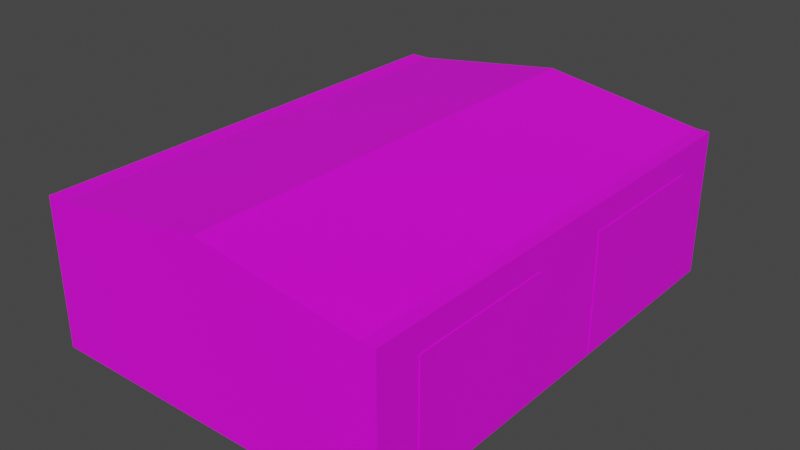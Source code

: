 # Source: Garazh005.blend  (saved by Blender 3.6.13; exported with 4.5.12 LTS)
import bpy
from mathutils import Matrix  # noqa: F401  (used for matrix-valued properties, if any)

bpy.ops.wm.read_factory_settings(use_empty=True)
scene = bpy.context.scene
scene.name = 'Scene'

# ---- collections
col_collection = bpy.data.collections.new('Collection'); scene.collection.children.link(col_collection)

# ---- images (referenced by path relative to the original .blend; pixels are not part of the script)
import os
ASSET_DIR = os.environ.get("B2B_ASSET_DIR", "")  # directory of the original .blend (textures are referenced by path, not embedded)
HERE = os.path.dirname(os.path.abspath(__file__))  # packed textures are extracted next to this script under _unpacked/

def load_image(name, relpath, width, height, colorspace="sRGB"):
    """Load a texture the original file referenced (path relative to the .blend, or extracted next to this script)."""
    p = next((c for c in (os.path.join(HERE, relpath), os.path.join(ASSET_DIR, relpath)) if relpath and os.path.exists(c)), "")
    if p:
        img = bpy.data.images.load(p, check_existing=True)
        img.name = name
    else:  # same state as the original file: an image datablock whose file is absent (Cycles renders it pink)
        img = bpy.data.images.new(name, width, height)
        img.source = "FILE"
        img.filepath = "//" + (relpath or name)
    img.colorspace_settings.name = colorspace
    return img
img_kerpich_002_jpg = load_image('kerpich 002.jpg', 'kerpich 002.jpg', 1024, 1024, 'sRGB')
img_beton_10_jpg = load_image('beton 10.jpg', 'beton 10.jpg', 1024, 1024, 'sRGB')
img_kryh006_jpg = load_image('kryh006.jpg', 'kryh006.jpg', 1024, 1024, 'sRGB')
img_vorota_1_jpg = load_image('vorota 1.jpg', 'vorota 1.jpg', 1024, 1024, 'sRGB')

# ---- materials (node trees are filled in below, after node groups)
mat_steny = bpy.data.materials.new('steny')
mat_steny.use_transparent_shadow = False
mat_balka = bpy.data.materials.new('balka')
mat_balka.use_transparent_shadow = False
mat_krysha = bpy.data.materials.new('krysha')
mat_krysha.use_transparent_shadow = False
mat_vorota = bpy.data.materials.new('vorota')
mat_vorota.use_transparent_shadow = False

# ---- material node trees
mat_steny.use_nodes = True; mat_steny.node_tree.nodes.clear()
_N = mat_steny.node_tree.nodes; _L = mat_steny.node_tree.links
n0 = _N.new('ShaderNodeBsdfPrincipled'); n0.name = 'Principled BSDF'; n0.location = (10, 300)
n0.distribution = 'GGX'
n0.subsurface_method = 'RANDOM_WALK_SKIN'
n0.inputs[3].default_value = 1.45
n0.inputs[27].default_value = (0.0, 0.0, 0.0, 1.0)
n0.inputs[28].default_value = 1.0
n1 = _N.new('ShaderNodeOutputMaterial'); n1.name = 'Material Output'; n1.location = (300, 300)
n2 = _N.new('ShaderNodeTexImage'); n2.name = 'Image Texture'; n2.location = (-305, 243)
n2.image = img_kerpich_002_jpg
_L.new(n0.outputs[0], n1.inputs[0])
_L.new(n2.outputs[0], n0.inputs[0])
n1.is_active_output = True
mat_balka.use_nodes = True; mat_balka.node_tree.nodes.clear()
_N = mat_balka.node_tree.nodes; _L = mat_balka.node_tree.links
n0 = _N.new('ShaderNodeBsdfPrincipled'); n0.name = 'Principled BSDF'; n0.location = (10, 300)
n0.distribution = 'GGX'
n0.subsurface_method = 'RANDOM_WALK_SKIN'
n0.inputs[3].default_value = 1.45
n0.inputs[27].default_value = (0.0, 0.0, 0.0, 1.0)
n0.inputs[28].default_value = 1.0
n1 = _N.new('ShaderNodeOutputMaterial'); n1.name = 'Material Output'; n1.location = (300, 300)
n2 = _N.new('ShaderNodeTexImage'); n2.name = 'Image Texture'; n2.location = (-310, 241)
n2.image = img_beton_10_jpg
_L.new(n0.outputs[0], n1.inputs[0])
_L.new(n2.outputs[0], n0.inputs[0])
n1.is_active_output = True
mat_krysha.use_nodes = True; mat_krysha.node_tree.nodes.clear()
_N = mat_krysha.node_tree.nodes; _L = mat_krysha.node_tree.links
n0 = _N.new('ShaderNodeBsdfPrincipled'); n0.name = 'Principled BSDF'; n0.location = (10, 300)
n0.distribution = 'GGX'
n0.subsurface_method = 'RANDOM_WALK_SKIN'
n0.inputs[3].default_value = 1.45
n0.inputs[27].default_value = (0.0, 0.0, 0.0, 1.0)
n0.inputs[28].default_value = 1.0
n1 = _N.new('ShaderNodeOutputMaterial'); n1.name = 'Material Output'; n1.location = (300, 300)
n2 = _N.new('ShaderNodeTexImage'); n2.name = 'Image Texture'; n2.location = (-310, 210)
n2.image = img_kryh006_jpg
_L.new(n0.outputs[0], n1.inputs[0])
_L.new(n2.outputs[0], n0.inputs[0])
n1.is_active_output = True
mat_vorota.use_nodes = True; mat_vorota.node_tree.nodes.clear()
_N = mat_vorota.node_tree.nodes; _L = mat_vorota.node_tree.links
n0 = _N.new('ShaderNodeBsdfPrincipled'); n0.name = 'Principled BSDF'; n0.location = (10, 300)
n0.distribution = 'GGX'
n0.subsurface_method = 'RANDOM_WALK_SKIN'
n0.inputs[3].default_value = 1.45
n0.inputs[27].default_value = (0.0, 0.0, 0.0, 1.0)
n0.inputs[28].default_value = 1.0
n1 = _N.new('ShaderNodeOutputMaterial'); n1.name = 'Material Output'; n1.location = (300, 300)
n2 = _N.new('ShaderNodeTexImage'); n2.name = 'Image Texture'; n2.location = (-316, 237)
n2.image = img_vorota_1_jpg
_L.new(n0.outputs[0], n1.inputs[0])
_L.new(n2.outputs[0], n0.inputs[0])
n1.is_active_output = True

# ---- world
world_world = bpy.data.worlds.new('World'); scene.world = world_world
world_world.use_nodes = True; world_world.node_tree.nodes.clear()
_N = world_world.node_tree.nodes; _L = world_world.node_tree.links
n0 = _N.new('ShaderNodeOutputWorld'); n0.name = 'World Output'; n0.location = (300, 300)
n1 = _N.new('ShaderNodeBackground'); n1.name = 'Background'; n1.location = (10, 300)
n1.inputs[0].default_value = (0.05088, 0.05088, 0.05088, 1.0)
_L.new(n1.outputs[0], n0.inputs[0])
n0.is_active_output = True
world_world.color = (0.05088, 0.05088, 0.05088)
world_world.use_sun_shadow = False
world_world.sun_shadow_jitter_overblur = 0.0

# ---- meshes
me_cube_001 = bpy.data.meshes.new('Cube.001')
me_cube_001.from_pydata([(0.9393, -0.8122, -0.9618), (0.9393, 0.1788, -0.9618), (0.9393, -0.8122, 0.6382), (-1.0, -1.0, -1.0), (0.9393, -0.1872, -0.9618), (0.9393, 0.1788, -0.9618), (0.9393, -0.1872, 0.6382), (0.9393, 0.1788, 0.6382), (0.9393, 0.1788, 0.6382), (0.9393, 0.8038, -0.9618), (-1.0, -1.0, 1.0), (0.9393, 0.8038, 0.6382), (-1.0, 1.0, -1.0), (0.9393, 0.8038, -0.9618), (-1.0, 1.0, 1.0), (0.9393, 0.8038, 0.6382), (1.0, -1.0, -1.0), (1.0, -1.0, 1.0), (1.0, 1.0, -1.0), (1.0, 1.0, 1.0), (-1.0, 0.0, -1.0), (-1.0, 0.0, 1.0), (1.0, 0.0, -1.0), (1.0, 0.0, 1.0), (-1.0, -0.9375, -1.0), (1.0, -0.9375, 1.0), (-1.0, -0.9375, 1.0), (1.0, -0.9375, -1.0), (-1.0, -0.06059, 1.0), (1.0, -0.06059, -1.0), (-1.0, -0.06059, -1.0), (1.0, -0.06059, 1.0), (-1.0, 0.07044, 1.0), (1.0, 0.07044, -1.0), (-1.0, 0.07044, -1.0), (1.0, 0.07044, 1.0), (-1.0, 0.91, 1.0), (1.0, 0.91, -1.0), (-1.0, 0.91, -1.0), (1.0, 0.91, 1.0), (0.9253, 1.0, -1.0), (0.9253, 1.0, 1.0), (0.9253, -1.0, -1.0), (0.9253, -1.0, 1.0), (0.9253, 0.0, 1.0), (0.9253, 0.0, -1.0), (0.9253, -0.9375, 1.0), (0.9253, -0.9375, -1.0), (0.9253, -0.06059, -1.0), (0.9253, -0.06059, 1.0), (0.9253, 0.07044, -1.0), (0.9253, 0.07044, 1.0), (0.9253, 0.91, 1.0), (0.9253, 0.91, -1.0), (-0.8907, 1.0, -1.0), (-0.8907, -1.0, 1.0), (-0.8907, 0.0, -1.0), (-0.8907, -0.9375, -1.0), (-0.8907, -0.06059, -1.0), (-0.8907, 0.07044, -1.0), (-0.8907, 0.91, -1.0), (-0.8907, 1.0, 1.0), (-0.8907, -1.0, -1.0), (-0.8907, 0.0, 1.0), (-0.8907, -0.9375, 1.0), (-0.8907, -0.06059, 1.0), (-0.8907, 0.07044, 1.0), (-0.8907, 0.91, 1.0), (-1.0, -1.0, 0.8139), (-1.0, 1.0, 0.8139), (1.0, 1.0, 0.8139), (1.0, -1.0, 0.8139), (1.0, 0.0, 0.8139), (-1.0, 0.0, 0.8139), (-1.0, -0.9375, 0.8139), (1.0, -0.9375, 0.8139), (1.0, -0.06059, 0.8139), (-1.0, -0.06059, 0.8139), (1.0, 0.07044, 0.8139), (-1.0, 0.07044, 0.8139), (1.0, 0.91, 0.8139), (-1.0, 0.91, 0.8139), (0.9253, -1.0, 0.8139), (0.9253, 1.0, 0.8139), (-0.8907, 1.0, 0.8139), (-0.8907, -1.0, 0.8139), (0.01735, 1.0, 1.32), (0.01735, -1.0, -1.0), (0.01735, 0.0, 1.32), (0.01735, -0.9375, 1.32), (0.01735, -0.06059, 1.32), (0.01735, 0.07044, 1.32), (0.01735, 0.91, 1.32), (0.01735, 1.0, -1.0), (0.01735, -1.0, 1.32), (0.01735, 0.0, -1.0), (0.01735, -0.9375, -1.0), (0.01735, -0.06059, -1.0), (0.01735, 0.07044, -1.0), (0.01735, 0.91, -1.0), (0.01735, -1.0, 0.8139), (0.01735, 1.0, 0.8139), (1.0, 0.1788, 0.6382), (1.0, 0.8038, 0.6382), (1.0, 0.1788, -0.9618), (1.0, 0.8038, -0.9618), (1.0, 0.8038, 0.6382), (1.0, 0.8038, -0.9618), (1.0, 0.1788, -0.9618), (1.0, 0.1788, 0.6382), (0.9393, 0.8038, -0.9618), (0.9393, 0.1788, 0.6382), (1.0, -0.8122, 0.6382), (1.0, -0.1872, 0.6382), (1.0, -0.8122, -0.9618), (1.0, -0.1872, -0.9618), (1.003, -0.8122, -0.9618), (1.003, -0.8122, 0.6382), (1.003, -0.1872, -0.9618), (1.003, -0.1872, 0.6382), (1.003, 0.1788, 0.6382), (1.003, 0.5954, 0.1049), (1.003, 0.1788, -0.9618), (1.003, 0.8038, -0.9618), (1.003, 0.8038, 0.6382)], [], [(81, 36, 14, 69), (83, 41, 19, 70), (75, 25, 17, 71), (85, 55, 10, 68), (47, 27, 16, 42), (64, 26, 10, 55), (66, 32, 21, 63), (50, 33, 22, 45), (78, 35, 23, 72), (77, 28, 21, 73), (68, 10, 26, 74), (65, 28, 26, 64), (48, 29, 27, 47), (76, 31, 25, 75), (72, 23, 31, 76), (45, 22, 29, 48), (63, 21, 28, 65), (74, 26, 28, 77), (80, 39, 35, 78), (53, 37, 33, 50), (67, 36, 32, 66), (73, 21, 32, 79), (61, 14, 36, 67), (40, 18, 37, 53), (70, 19, 39, 80), (79, 32, 36, 81), (93, 40, 53, 99), (19, 41, 52, 39), (39, 52, 51, 35), (99, 53, 50, 98), (23, 44, 49, 31), (95, 45, 48, 97), (97, 48, 47, 96), (31, 49, 46, 25), (98, 50, 45, 95), (35, 51, 44, 23), (25, 46, 43, 17), (96, 47, 42, 87), (71, 17, 43, 82), (101, 86, 41, 83), (69, 14, 61, 84), (24, 57, 62, 3), (34, 59, 56, 20), (30, 58, 57, 24), (20, 56, 58, 30), (38, 60, 59, 34), (12, 54, 60, 38), (86, 61, 67, 92), (92, 67, 66, 91), (88, 63, 65, 90), (90, 65, 64, 89), (91, 66, 63, 88), (89, 64, 55, 94), (100, 94, 55, 85), (87, 100, 85, 62), (12, 69, 84, 54), (93, 101, 83, 40), (16, 71, 82, 42), (34, 79, 81, 38), (18, 70, 80, 37), (20, 73, 79, 34), (107, 105, 37, 80, 78, 33, 104, 108, 109, 102, 103, 106), (104, 33, 37, 105), (24, 74, 77, 30), (22, 72, 76, 29), (115, 29, 76, 75, 27, 114, 112, 113), (114, 27, 29, 115), (3, 68, 74, 24), (30, 77, 73, 20), (33, 78, 72, 22), (62, 85, 68, 3), (27, 75, 71, 16), (40, 83, 70, 18), (38, 81, 69, 12), (54, 84, 101, 93), (42, 82, 100, 87), (82, 43, 94, 100), (46, 89, 94, 43), (51, 91, 88, 44), (49, 90, 89, 46), (44, 88, 90, 49), (52, 92, 91, 51), (41, 86, 92, 52), (84, 61, 86, 101), (57, 96, 87, 62), (59, 98, 95, 56), (58, 97, 96, 57), (56, 95, 97, 58), (60, 99, 98, 59), (54, 93, 99, 60), (11, 15, 8, 7), (1, 5, 13, 9), (7, 1, 122, 120), (2, 0, 116, 117), (105, 107, 9, 13), (106, 103, 15, 11), (110, 9, 107, 106, 11), (8, 102, 109, 7), (104, 5, 1, 108), (109, 108, 1, 111, 7), (13, 5, 104, 105), (8, 15, 103, 102), (1, 9, 123, 122), (113, 6, 4, 115), (114, 0, 2, 112), (4, 0, 114, 115), (2, 6, 113, 112), (121, 120, 122, 123, 124), (121, 124, 120), (116, 118, 119, 117), (9, 11, 124, 123), (6, 2, 117, 119), (11, 7, 120, 124), (0, 4, 118, 116), (4, 6, 119, 118)])
me_cube_001.polygons.foreach_set('material_index', [1, 1, 1, 1, 0, 2, 2, 0, 1, 1, 1, 2, 0, 1, 1, 0, 2, 1, 1, 0, 2, 1, 2, 0, 1, 1, 0, 2, 2, 0, 2, 0, 0, 2, 0, 2, 2, 0, 1, 1, 1, 0, 0, 0, 0, 0, 0, 2, 2, 2, 2, 2, 2, 1, 0, 1, 0, 1, 0, 1, 1, 0, 0, 0, 1, 0, 0, 1, 1, 1, 1, 1, 1, 1, 0, 0, 1, 2, 2, 2, 2, 2, 2, 1, 0, 0, 0, 0, 0, 0, 0, 0, 0, 0, 0, 0, 0, 0, 0, 0, 0, 0, 0, 0, 0, 0, 0, 3, 3, 3, 0, 0, 0, 0, 0])
_uv = me_cube_001.uv_layers.new(name='UVMap')
_uv.uv.foreach_set('vector', [0.9558, 0.641, 0.9558, 0.734, 1.001, 0.734, 1.001, 0.641, 0.9605, 0.641, 0.9605, 0.734, 0.9978, 0.734, 0.9978, 0.641, 0.03209, 0.641, 0.03209, 0.734, 0.0008262, 0.734, 0.0008262, 0.641, 0.05251, 0.641, 0.05251, 0.734, -0.002168, 0.734, -0.002168, 0.641, 0.3657, 0.7422, 0.375, 0.7422, 0.375, 0.75, 0.3657, 0.75, 0.2015, 0.03273, 0.1654, 0.03273, 0.1654, 0.001469, 0.2015, 0.001469, 0.2015, 0.5367, 0.1654, 0.5367, 0.1654, 0.5015, 0.2015, 0.5015, 0.3657, 0.6162, 0.375, 0.6162, 0.375, 0.625, 0.3657, 0.625, 0.536, 0.641, 0.536, 0.734, 0.5008, 0.734, 0.5008, 0.641, 0.4705, 0.641, 0.4705, 0.734, 0.5008, 0.734, 0.5008, 0.641, 0.0008262, 0.641, 0.0008262, 0.734, 0.03209, 0.734, 0.03209, 0.641, 0.2015, 0.4712, 0.1654, 0.4712, 0.1654, 0.03273, 0.2015, 0.03273, 0.3657, 0.6326, 0.375, 0.6326, 0.375, 0.7422, 0.3657, 0.7422, 0.4705, 0.641, 0.4705, 0.734, 0.03209, 0.734, 0.03209, 0.641, 0.5008, 0.641, 0.5008, 0.734, 0.4705, 0.734, 0.4705, 0.641, 0.3657, 0.625, 0.375, 0.625, 0.375, 0.6326, 0.3657, 0.6326, 0.2015, 0.5015, 0.1654, 0.5015, 0.1654, 0.4712, 0.2015, 0.4712, 0.03209, 0.641, 0.03209, 0.734, 0.4705, 0.734, 0.4705, 0.641, 0.9558, 0.641, 0.9558, 0.734, 0.536, 0.734, 0.536, 0.641, 0.3657, 0.5112, 0.375, 0.5112, 0.375, 0.6162, 0.3657, 0.6162, 0.2015, 0.9565, 0.1654, 0.9565, 0.1654, 0.5367, 0.2015, 0.5367, 0.5008, 0.641, 0.5008, 0.734, 0.536, 0.734, 0.536, 0.641, 0.2015, 1.001, 0.1654, 1.001, 0.1654, 0.9565, 0.2015, 0.9565, 0.3657, 0.5, 0.375, 0.5, 0.375, 0.5112, 0.3657, 0.5112, 1.001, 0.641, 1.001, 0.734, 0.9558, 0.734, 0.9558, 0.641, 0.536, 0.641, 0.536, 0.734, 0.9558, 0.734, 0.9558, 0.641, 0.2522, 0.5, 0.3657, 0.5, 0.3657, 0.5112, 0.2522, 0.5112, 0.826, 1.001, 0.8014, 1.001, 0.8014, 0.9565, 0.826, 0.9565, 0.826, 0.9565, 0.8014, 0.9565, 0.8014, 0.5367, 0.826, 0.5367, 0.2522, 0.5112, 0.3657, 0.5112, 0.3657, 0.6162, 0.2522, 0.6162, 0.826, 0.5015, 0.8014, 0.5015, 0.8014, 0.4712, 0.826, 0.4712, 0.2522, 0.625, 0.3657, 0.625, 0.3657, 0.6326, 0.2522, 0.6326, 0.2522, 0.6326, 0.3657, 0.6326, 0.3657, 0.7422, 0.2522, 0.7422, 0.826, 0.4712, 0.8014, 0.4712, 0.8014, 0.03273, 0.826, 0.03273, 0.2522, 0.6162, 0.3657, 0.6162, 0.3657, 0.625, 0.2522, 0.625, 0.826, 0.5367, 0.8014, 0.5367, 0.8014, 0.5015, 0.826, 0.5015, 0.826, 0.03273, 0.8014, 0.03273, 0.8014, 0.001469, 0.826, 0.001469, 0.2522, 0.7422, 0.3657, 0.7422, 0.3657, 0.75, 0.2522, 0.75, 0.9978, 0.641, 0.9978, 0.734, 0.9605, 0.734, 0.9605, 0.641, 0.5065, 0.641, 0.5065, 0.734, 0.9605, 0.734, 0.9605, 0.641, -0.002168, 0.641, -0.002168, 0.734, 0.05251, 0.734, 0.05251, 0.641, 0.125, 0.7422, 0.1387, 0.7422, 0.1387, 0.75, 0.125, 0.75, 0.125, 0.6162, 0.1387, 0.6162, 0.1387, 0.625, 0.125, 0.625, 0.125, 0.6326, 0.1387, 0.6326, 0.1387, 0.7422, 0.125, 0.7422, 0.125, 0.625, 0.1387, 0.625, 0.1387, 0.6326, 0.125, 0.6326, 0.125, 0.5112, 0.1387, 0.5112, 0.1387, 0.6162, 0.125, 0.6162, 0.125, 0.5, 0.1387, 0.5, 0.1387, 0.5112, 0.125, 0.5112, 0.5014, 1.001, 0.2015, 1.001, 0.2015, 0.9565, 0.5014, 0.9565, 0.5014, 0.9565, 0.2015, 0.9565, 0.2015, 0.5367, 0.5014, 0.5367, 0.5014, 0.5015, 0.2015, 0.5015, 0.2015, 0.4712, 0.5014, 0.4712, 0.5014, 0.4712, 0.2015, 0.4712, 0.2015, 0.03273, 0.5014, 0.03273, 0.5014, 0.5367, 0.2015, 0.5367, 0.2015, 0.5015, 0.5014, 0.5015, 0.5014, 0.03273, 0.2015, 0.03273, 0.2015, 0.001469, 0.5014, 0.001469, 0.5065, 0.641, 0.5065, 0.734, 0.05251, 0.734, 0.05251, 0.641, 0.5126, -0.6671, 0.5126, 1.677, -0.2853, 1.677, -0.2853, -0.6671, -0.002168, -0.266, -0.002168, 0.641, 0.05251, 0.641, 0.05251, -0.266, 0.5126, -0.6671, 0.5126, 1.677, 1.311, 1.677, 1.311, -0.6671, 0.9978, -0.266, 0.9978, 0.641, 0.9605, 0.641, 0.9605, -0.266, 0.5688, -0.6671, 0.5688, 1.677, 1.307, 1.677, 1.307, -0.6671, 1.001, -0.266, 1.001, 0.641, 0.9558, 0.641, 0.9558, -0.266, 0.5008, -0.266, 0.5008, 0.641, 0.536, 0.641, 0.536, -0.266, 1.213, -0.6177, 1.213, -0.6177, 1.307, -0.6671, 1.307, 1.677, 0.5688, 1.677, 0.5688, -0.6671, 0.664, -0.6177, 0.664, -0.6177, 0.664, 1.45, 0.664, 1.45, 1.213, 1.45, 1.213, 1.45, 0.3798, 0.6027, 0.375, 0.6162, 0.375, 0.5112, 0.3798, 0.5245, -0.3169, -0.6671, -0.3169, 1.677, 0.4537, 1.677, 0.4537, -0.6671, 0.5008, -0.266, 0.5008, 0.641, 0.4705, 0.641, 0.4705, -0.266, 0.3424, -0.6177, 0.4537, -0.6671, 0.4537, 1.677, -0.3169, 1.677, -0.3169, -0.6671, -0.2068, -0.6177, -0.2068, 1.45, 0.3424, 1.45, 0.3798, 0.7265, 0.375, 0.7422, 0.375, 0.6326, 0.3798, 0.6484, 0.0008262, -0.266, 0.0008262, 0.641, 0.03209, 0.641, 0.03209, -0.266, 0.4705, -0.266, 0.4705, 0.641, 0.5008, 0.641, 0.5008, -0.266, 0.536, -0.266, 0.536, 0.641, 0.5008, 0.641, 0.5008, -0.266, 0.05251, -0.266, 0.05251, 0.641, -0.002168, 0.641, -0.002168, -0.266, 0.03209, -0.266, 0.03209, 0.641, 0.0008262, 0.641, 0.0008262, -0.266, 0.9605, -0.266, 0.9605, 0.641, 0.9978, 0.641, 0.9978, -0.266, 0.9558, -0.266, 0.9558, 0.641, 1.001, 0.641, 1.001, -0.266, -0.2853, -0.6671, -0.2853, 1.677, 0.5126, 1.677, 0.5126, -0.6671, 1.311, -0.6671, 1.311, 1.677, 0.5126, 1.677, 0.5126, -0.6671, 0.9605, 0.641, 0.9605, 0.734, 0.5065, 0.734, 0.5065, 0.641, 0.8014, 0.03273, 0.5014, 0.03273, 0.5014, 0.001469, 0.8014, 0.001469, 0.8014, 0.5367, 0.5014, 0.5367, 0.5014, 0.5015, 0.8014, 0.5015, 0.8014, 0.4712, 0.5014, 0.4712, 0.5014, 0.03273, 0.8014, 0.03273, 0.8014, 0.5015, 0.5014, 0.5015, 0.5014, 0.4712, 0.8014, 0.4712, 0.8014, 0.9565, 0.5014, 0.9565, 0.5014, 0.5367, 0.8014, 0.5367, 0.8014, 1.001, 0.5014, 1.001, 0.5014, 0.9565, 0.8014, 0.9565, 0.05251, 0.641, 0.05251, 0.734, 0.5065, 0.734, 0.5065, 0.641, 0.1387, 0.7422, 0.2522, 0.7422, 0.2522, 0.75, 0.1387, 0.75, 0.1387, 0.6162, 0.2522, 0.6162, 0.2522, 0.625, 0.1387, 0.625, 0.1387, 0.6326, 0.2522, 0.6326, 0.2522, 0.7422, 0.1387, 0.7422, 0.1387, 0.625, 0.2522, 0.625, 0.2522, 0.6326, 0.1387, 0.6326, 0.1387, 0.5112, 0.2522, 0.5112, 0.2522, 0.6162, 0.1387, 0.6162, 0.1387, 0.5, 0.2522, 0.5, 0.2522, 0.5112, 0.1387, 0.5112, 0.625, 0.25, 0.625, 0.25, 0.625, 0.0, 0.625, 0.0, 0.375, 0.0, 0.375, 0.0, 0.375, 0.25, 0.375, 0.25, 0.0, 0.0, 0.0, 0.0, 0.0, 0.0, 0.0, 0.0, 0.625, 1.0, 0.375, 1.0, 0.375, 1.0, 0.625, 1.0, 0.375, 0.3639, 0.375, 0.3639, 0.375, 0.25, 0.375, 0.25, 0.625, 0.3639, 0.625, 0.3639, 0.625, 0.25, 0.625, 0.25, 0.375, 0.25, 0.375, 0.25, 0.375, 0.3639, 0.625, 0.3639, 0.625, 0.25, 0.625, 1.0, 0.625, 0.8861, 0.625, 0.8861, 0.625, 1.0, 0.375, 0.8861, 0.375, 1.0, 0.375, 1.0, 0.375, 0.8861, 0.625, 0.8861, 0.375, 0.8861, 0.375, 1.0, 0.625, 1.0, 0.625, 1.0, 0.125, 0.5, 0.125, 0.75, 0.2389, 0.75, 0.2389, 0.5, 0.875, 0.75, 0.875, 0.5, 0.7611, 0.5, 0.7611, 0.75, 0.375, 0.0, 0.375, 0.25, 0.375, 0.25, 0.375, 0.0, 0.625, 0.3639, 0.625, 0.25, 0.375, 0.25, 0.375, 0.3639, 0.375, 0.8861, 0.375, 1.0, 0.625, 1.0, 0.625, 0.8861, 0.125, 0.5, 0.125, 0.75, 0.2389, 0.75, 0.2389, 0.5, 0.875, 0.75, 0.875, 0.5, 0.7611, 0.5, 0.7611, 0.75, 0.6852, 0.5257, 0.02826, 0.9828, 0.02826, 0.03241, 0.9922, 0.02447, 0.9893, 0.9908, 0.6852, 0.5257, 0.9893, 0.9908, 0.02826, 0.9828, 0.02717, 0.02447, 0.9968, 0.0205, 0.9854, 0.9908, 0.02717, 0.9868, 0.0, 0.0, 0.0, 0.0, 0.0, 0.0, 0.0, 0.0, 0.875, 0.5, 0.875, 0.75, 0.875, 0.75, 0.875, 0.5, 0.625, 0.25, 0.625, 0.0, 0.625, 0.0, 0.625, 0.25, 0.125, 0.75, 0.125, 0.5, 0.125, 0.5, 0.125, 0.75, 0.375, 0.25, 0.625, 0.25, 0.625, 0.25, 0.375, 0.25])
me_cube_001.materials.append(mat_steny)
me_cube_001.materials.append(mat_balka)
me_cube_001.materials.append(mat_krysha)
me_cube_001.materials.append(mat_vorota)
me_cube_001.update()

# ---- objects
ob_cube = bpy.data.objects.new('Cube', me_cube_001)

# ---- transforms, parenting, visibility, modifiers, constraints
ob_cube.location = (0.0, 0.0, 2.541)
ob_cube.scale = (6.0, 8.0, 2.5)

# ---- collection membership
col_collection.objects.link(ob_cube)

# ---- scene / render settings (as saved in the file)
scene.frame_start = 1; scene.frame_end = 250; scene.frame_set(1)
scene.render.engine = 'BLENDER_EEVEE_NEXT'
scene.cycles.sampling_pattern = 'TABULATED_SOBOL'
scene.view_settings.view_transform = 'Filmic'
bpy.context.view_layer.update()

# ---- added for rendering (the .blend has no active camera and no usable light): camera, sun
cam_auto = bpy.data.cameras.new('AutoCamera')
cam_auto.lens = 50.0
cam_auto.sensor_width = 36.0
cam_auto.clip_end = 1000.0
ob_auto_camera = bpy.data.objects.new('AutoCamera', cam_auto)
scene.collection.objects.link(ob_auto_camera)
ob_auto_camera.location = (19.2826, -23.13, 18.3613)
ob_auto_camera.rotation_euler = (1.09748, -7.21219e-08, 0.694738)
scene.camera = ob_auto_camera
light_auto_sun = bpy.data.lights.new('AutoSun', 'SUN')
light_auto_sun.energy = 3.0
light_auto_sun.angle = 0.0523599
ob_auto_sun = bpy.data.objects.new('AutoSun', light_auto_sun)
scene.collection.objects.link(ob_auto_sun)
ob_auto_sun.rotation_euler = (0.872665, 0.174533, 0.523599)
bpy.context.view_layer.update()

